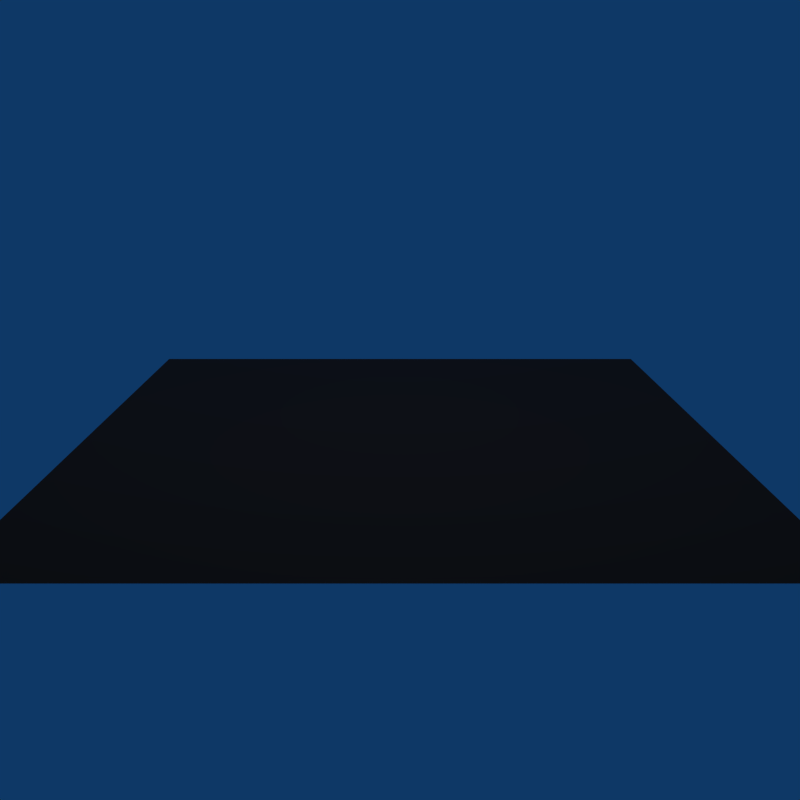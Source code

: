 # Source: input_canera_view_zdepth.blend  (saved by Blender 2.78.4; exported with 4.5.12 LTS)
import bpy
from mathutils import Matrix  # noqa: F401  (used for matrix-valued properties, if any)

bpy.ops.wm.read_factory_settings(use_empty=True)
scene = bpy.context.scene
scene.name = 'Scene'

# ---- collections
col_collection_1 = bpy.data.collections.new('Collection 1'); scene.collection.children.link(col_collection_1)

# ---- materials (node trees are filled in below, after node groups)
mat_material_002 = bpy.data.materials.new('Material.002')
mat_material_002.alpha_threshold = 0.0
mat_material_002.roughness = 0.5

# ---- material node trees
mat_material_002.use_nodes = True; mat_material_002.node_tree.nodes.clear()
_N = mat_material_002.node_tree.nodes; _L = mat_material_002.node_tree.links
n0 = _N.new('ShaderNodeOutputMaterial'); n0.name = 'Material Output'; n0.location = (306, 300)
n1 = _N.new('ShaderNodeBsdfDiffuse'); n1.name = 'Diffuse BSDF'; n1.location = (16, 300)
n2 = _N.new('ShaderNodeCameraData'); n2.name = 'Camera Data'; n2.location = (-424, 239)
n3 = _N.new('ShaderNodeMath'); n3.name = 'Math'; n3.location = (-204, 320)
n3.operation = 'DIVIDE'
n3.inputs[1].default_value = 116.4
_L.new(n1.outputs[0], n0.inputs[0])
_L.new(n2.outputs[1], n3.inputs[0])
_L.new(n3.outputs[0], n1.inputs[0])
n0.is_active_output = True

# ---- world
world_world = bpy.data.worlds.new('World'); scene.world = world_world
world_world.use_nodes = True; world_world.node_tree.nodes.clear()
_N = world_world.node_tree.nodes; _L = world_world.node_tree.links
n0 = _N.new('ShaderNodeOutputWorld'); n0.name = 'World Output'; n0.location = (300, 300)
n1 = _N.new('ShaderNodeBackground'); n1.name = 'Background'; n1.location = (10, 300)
n1.inputs[0].default_value = (0.004391, 0.03955, 0.1329, 1.0)
_L.new(n1.outputs[0], n0.inputs[0])
n0.is_active_output = True
world_world.color = (0.004391, 0.03955, 0.1329)
world_world.use_sun_shadow = False
world_world.sun_shadow_jitter_overblur = 0.0
world_world.cycles.sampling_method = 'NONE'
world_world.cycles.sample_map_resolution = 256

# ---- cameras
cam_camera = bpy.data.cameras.new('Camera')
cam_camera.clip_end = 100.0
cam_camera.lens = 35.0
cam_camera.sensor_width = 32.0
cam_camera.sensor_height = 18.0
cam_camera.ortho_scale = 7.314
cam_camera.dof.focus_distance = 0.0

# ---- lights
light_lamp = bpy.data.lights.new('Lamp', 'POINT')
light_lamp.transmission_factor = 0.0
light_lamp.cutoff_distance = 30.0
light_lamp.energy = 100.0
light_lamp.shadow_buffer_clip_start = 1.001
light_lamp.shadow_soft_size = 1.0
light_lamp.shadow_maximum_resolution = 0.006
light_lamp.use_absolute_resolution = True
light_lamp.cycles.use_multiple_importance_sampling = False

# ---- meshes
me_plane_001 = bpy.data.meshes.new('Plane.001')
me_plane_001.from_pydata([(-1.2, -1.2, 0.0), (1.2, -1.2, 0.0), (-1.2, 1.2, 0.0), (1.2, 1.2, 0.0)], [], [(0, 1, 3, 2)])
_uv = me_plane_001.uv_layers.new(name='UVMap')
_uv.uv.foreach_set('vector', [0.0001, 9.998e-05, 0.9999, 9.998e-05, 0.9999, 0.9999, 9.998e-05, 0.9999])
me_plane_001.materials.append(mat_material_002)
me_plane_001.use_remesh_preserve_volume = False
me_plane_001.use_remesh_preserve_attributes = False
me_plane_001.use_mirror_vertex_groups = False
me_plane_001.update()

# ---- objects
ob_plane = bpy.data.objects.new('Plane', me_plane_001)
ob_lamp = bpy.data.objects.new('Lamp', light_lamp)
ob_camera = bpy.data.objects.new('Camera', cam_camera)

# ---- transforms, parenting, visibility, modifiers, constraints
ob_plane.location = (0.0, 0.0, 0.0)
ob_plane.rotation_euler = (-0.4653, -0.0, 0.0)
ob_plane.lineart.crease_threshold = 0.0
ob_lamp.location = (0.0, 0.0, 4.0)
ob_lamp.rotation_euler = (0.6503, 0.05522, 1.866)
ob_lamp.lock_rotations_4d = False
ob_lamp.empty_display_type = 'ARROWS'
ob_lamp.color = (0.0, 0.0, 0.0, 0.0)
ob_lamp.lineart.crease_threshold = 0.0
ob_camera.location = (-1.362e-16, -2.387, 2.423)
ob_camera.rotation_euler = (0.8159, 1.617e-16, 6.99e-17)
ob_camera.lock_rotations_4d = False
ob_camera.empty_display_type = 'ARROWS'
ob_camera.color = (0.0, 0.0, 0.0, 0.0)
ob_camera.display_type = 'WIRE'
ob_camera.lineart.crease_threshold = 0.0

# ---- collection membership
col_collection_1.objects.link(ob_plane)
col_collection_1.objects.link(ob_lamp)
col_collection_1.objects.link(ob_camera)

# ---- scene / render settings (as saved in the file)
scene.camera = ob_camera
scene.frame_start = 1; scene.frame_end = 250; scene.frame_set(1)
scene.render.engine = 'CYCLES'
scene.render.image_settings.color_mode = 'RGB'
scene.render.resolution_x = 256
scene.render.resolution_y = 256
scene.render.resolution_percentage = 50
scene.render.dither_intensity = 0.0
scene.render.use_border = True
scene.render.bake_margin = 2
scene.render.bake_bias = 0.0
scene.cycles.use_denoising = False
scene.cycles.samples = 25
scene.cycles.sampling_pattern = 'TABULATED_SOBOL'
scene.cycles.light_sampling_threshold = 0.0
scene.cycles.use_adaptive_sampling = False
scene.cycles.use_light_tree = False
scene.cycles.blur_glossy = 0.0
scene.cycles.pixel_filter_type = 'GAUSSIAN'
scene.cycles.sample_clamp_indirect = 0.0
scene.view_settings.view_transform = 'Standard'
bpy.context.view_layer.update()
